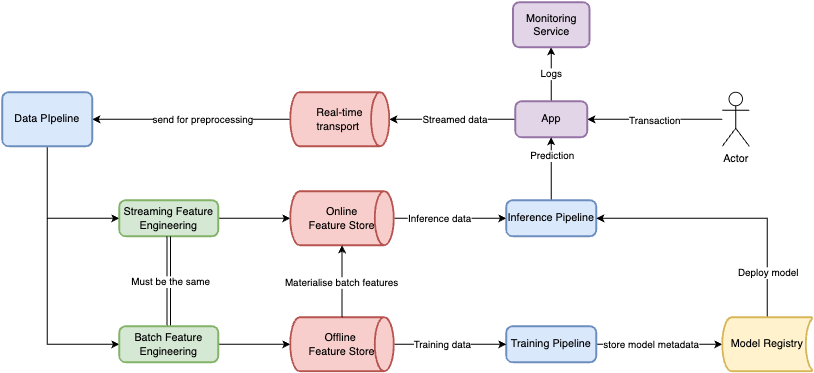

The diagram above was exported from draw.io. Its source (the exported page's mxGraphModel, read from the mxfile embedded in the PNG):
<mxGraphModel dx="971" dy="751" grid="1" gridSize="10" guides="1" tooltips="1" connect="1" arrows="1" fold="1" page="1" pageScale="1" pageWidth="1169" pageHeight="827" background="#ffffff" math="0" shadow="0">
  <root>
    <mxCell id="0" />
    <mxCell id="1" parent="0" />
    <mxCell id="tDP8OjHxEDRKFNsshtx4-4" style="edgeStyle=orthogonalEdgeStyle;rounded=0;orthogonalLoop=1;jettySize=auto;html=1;entryX=1;entryY=0.5;entryDx=0;entryDy=0;" parent="1" source="tDP8OjHxEDRKFNsshtx4-2" target="tDP8OjHxEDRKFNsshtx4-3" edge="1">
      <mxGeometry relative="1" as="geometry" />
    </mxCell>
    <mxCell id="tDP8OjHxEDRKFNsshtx4-5" value="Transaction" style="edgeLabel;html=1;align=center;verticalAlign=middle;resizable=0;points=[];" parent="tDP8OjHxEDRKFNsshtx4-4" vertex="1" connectable="0">
      <mxGeometry x="0.0074" y="1" relative="1" as="geometry">
        <mxPoint as="offset" />
      </mxGeometry>
    </mxCell>
    <mxCell id="tDP8OjHxEDRKFNsshtx4-2" value="Actor" style="shape=umlActor;verticalLabelPosition=bottom;verticalAlign=top;html=1;outlineConnect=0;" parent="1" vertex="1">
      <mxGeometry x="900" y="310" width="30" height="60" as="geometry" />
    </mxCell>
    <mxCell id="tDP8OjHxEDRKFNsshtx4-6" style="edgeStyle=orthogonalEdgeStyle;rounded=0;orthogonalLoop=1;jettySize=auto;html=1;" parent="1" source="tDP8OjHxEDRKFNsshtx4-3" target="tDP8OjHxEDRKFNsshtx4-8" edge="1">
      <mxGeometry relative="1" as="geometry">
        <mxPoint x="610" y="350" as="targetPoint" />
      </mxGeometry>
    </mxCell>
    <mxCell id="tDP8OjHxEDRKFNsshtx4-53" value="Streamed data" style="edgeLabel;html=1;align=center;verticalAlign=middle;resizable=0;points=[];" parent="tDP8OjHxEDRKFNsshtx4-6" vertex="1" connectable="0">
      <mxGeometry x="-0.2432" relative="1" as="geometry">
        <mxPoint x="-15" as="offset" />
      </mxGeometry>
    </mxCell>
    <mxCell id="tDP8OjHxEDRKFNsshtx4-60" value="Logs" style="edgeStyle=orthogonalEdgeStyle;rounded=0;orthogonalLoop=1;jettySize=auto;html=1;" parent="1" source="tDP8OjHxEDRKFNsshtx4-3" target="tDP8OjHxEDRKFNsshtx4-61" edge="1">
      <mxGeometry relative="1" as="geometry">
        <mxPoint x="710" y="240" as="targetPoint" />
      </mxGeometry>
    </mxCell>
    <mxCell id="tDP8OjHxEDRKFNsshtx4-3" value="App" style="rounded=1;whiteSpace=wrap;html=1;absoluteArcSize=1;arcSize=14;strokeWidth=2;fillColor=#e1d5e7;strokeColor=#9673a6;" parent="1" vertex="1">
      <mxGeometry x="670" y="320" width="80" height="40" as="geometry" />
    </mxCell>
    <mxCell id="tDP8OjHxEDRKFNsshtx4-9" style="edgeStyle=orthogonalEdgeStyle;rounded=0;orthogonalLoop=1;jettySize=auto;html=1;" parent="1" source="tDP8OjHxEDRKFNsshtx4-8" target="tDP8OjHxEDRKFNsshtx4-10" edge="1">
      <mxGeometry relative="1" as="geometry">
        <mxPoint x="420" y="350" as="targetPoint" />
      </mxGeometry>
    </mxCell>
    <mxCell id="tDP8OjHxEDRKFNsshtx4-54" value="send for preprocessing" style="edgeLabel;html=1;align=center;verticalAlign=middle;resizable=0;points=[];" parent="tDP8OjHxEDRKFNsshtx4-9" vertex="1" connectable="0">
      <mxGeometry x="0.0963" y="-1" relative="1" as="geometry">
        <mxPoint x="23" y="1" as="offset" />
      </mxGeometry>
    </mxCell>
    <mxCell id="tDP8OjHxEDRKFNsshtx4-8" value="Real-time&lt;div&gt;&lt;span style=&quot;background-color: transparent; color: light-dark(rgb(0, 0, 0), rgb(255, 255, 255));&quot;&gt;transport&amp;nbsp;&lt;/span&gt;&lt;/div&gt;" style="strokeWidth=2;html=1;shape=mxgraph.flowchart.direct_data;whiteSpace=wrap;fillColor=#f8cecc;strokeColor=#b85450;" parent="1" vertex="1">
      <mxGeometry x="420" y="310" width="110" height="60" as="geometry" />
    </mxCell>
    <mxCell id="tDP8OjHxEDRKFNsshtx4-21" style="edgeStyle=orthogonalEdgeStyle;rounded=0;orthogonalLoop=1;jettySize=auto;html=1;entryX=0;entryY=0.5;entryDx=0;entryDy=0;exitX=0.5;exitY=1;exitDx=0;exitDy=0;" parent="1" source="tDP8OjHxEDRKFNsshtx4-10" target="tDP8OjHxEDRKFNsshtx4-14" edge="1">
      <mxGeometry relative="1" as="geometry" />
    </mxCell>
    <mxCell id="tDP8OjHxEDRKFNsshtx4-26" style="edgeStyle=orthogonalEdgeStyle;rounded=0;orthogonalLoop=1;jettySize=auto;html=1;entryX=0;entryY=0.5;entryDx=0;entryDy=0;exitX=0.5;exitY=1;exitDx=0;exitDy=0;" parent="1" source="tDP8OjHxEDRKFNsshtx4-10" target="tDP8OjHxEDRKFNsshtx4-27" edge="1">
      <mxGeometry relative="1" as="geometry" />
    </mxCell>
    <mxCell id="tDP8OjHxEDRKFNsshtx4-10" value="Data PIpeline" style="rounded=1;whiteSpace=wrap;html=1;absoluteArcSize=1;arcSize=14;strokeWidth=2;fillColor=#dae8fc;strokeColor=#6c8ebf;" parent="1" vertex="1">
      <mxGeometry x="100" y="310" width="100" height="60" as="geometry" />
    </mxCell>
    <mxCell id="tDP8OjHxEDRKFNsshtx4-22" style="edgeStyle=orthogonalEdgeStyle;rounded=0;orthogonalLoop=1;jettySize=auto;html=1;entryX=0;entryY=0.5;entryDx=0;entryDy=0;entryPerimeter=0;" parent="1" source="tDP8OjHxEDRKFNsshtx4-14" target="tDP8OjHxEDRKFNsshtx4-37" edge="1">
      <mxGeometry relative="1" as="geometry">
        <mxPoint x="520" y="450.03703703703695" as="targetPoint" />
      </mxGeometry>
    </mxCell>
    <mxCell id="tDP8OjHxEDRKFNsshtx4-14" value="Streaming Feature Engineering" style="rounded=1;whiteSpace=wrap;html=1;absoluteArcSize=1;arcSize=14;strokeWidth=2;fillColor=#d5e8d4;strokeColor=#82b366;" parent="1" vertex="1">
      <mxGeometry x="230" y="430" width="110" height="40" as="geometry" />
    </mxCell>
    <mxCell id="tDP8OjHxEDRKFNsshtx4-23" style="edgeStyle=orthogonalEdgeStyle;rounded=0;orthogonalLoop=1;jettySize=auto;html=1;entryX=0;entryY=0.5;entryDx=0;entryDy=0;" parent="1" source="tDP8OjHxEDRKFNsshtx4-37" target="tDP8OjHxEDRKFNsshtx4-24" edge="1">
      <mxGeometry relative="1" as="geometry">
        <mxPoint x="720" y="450" as="targetPoint" />
        <mxPoint x="620" y="450" as="sourcePoint" />
      </mxGeometry>
    </mxCell>
    <mxCell id="tDP8OjHxEDRKFNsshtx4-57" value="Inference data" style="edgeLabel;html=1;align=center;verticalAlign=middle;resizable=0;points=[];" parent="tDP8OjHxEDRKFNsshtx4-23" vertex="1" connectable="0">
      <mxGeometry x="-0.5147" y="-1" relative="1" as="geometry">
        <mxPoint x="20" y="-1" as="offset" />
      </mxGeometry>
    </mxCell>
    <mxCell id="tDP8OjHxEDRKFNsshtx4-25" style="edgeStyle=orthogonalEdgeStyle;rounded=0;orthogonalLoop=1;jettySize=auto;html=1;entryX=0.5;entryY=1;entryDx=0;entryDy=0;" parent="1" source="tDP8OjHxEDRKFNsshtx4-24" target="tDP8OjHxEDRKFNsshtx4-3" edge="1">
      <mxGeometry relative="1" as="geometry" />
    </mxCell>
    <mxCell id="tDP8OjHxEDRKFNsshtx4-52" value="Prediction" style="edgeLabel;html=1;align=center;verticalAlign=middle;resizable=0;points=[];" parent="tDP8OjHxEDRKFNsshtx4-25" vertex="1" connectable="0">
      <mxGeometry x="-0.0654" y="-1" relative="1" as="geometry">
        <mxPoint x="-1" y="-17" as="offset" />
      </mxGeometry>
    </mxCell>
    <mxCell id="tDP8OjHxEDRKFNsshtx4-24" value="Inference Pipeline" style="rounded=1;whiteSpace=wrap;html=1;absoluteArcSize=1;arcSize=14;strokeWidth=2;fillColor=#dae8fc;strokeColor=#6c8ebf;" parent="1" vertex="1">
      <mxGeometry x="660" y="430" width="100" height="40" as="geometry" />
    </mxCell>
    <mxCell id="tDP8OjHxEDRKFNsshtx4-28" style="edgeStyle=orthogonalEdgeStyle;rounded=0;orthogonalLoop=1;jettySize=auto;html=1;entryX=0;entryY=0.5;entryDx=0;entryDy=0;entryPerimeter=0;" parent="1" source="tDP8OjHxEDRKFNsshtx4-27" target="tDP8OjHxEDRKFNsshtx4-43" edge="1">
      <mxGeometry relative="1" as="geometry">
        <mxPoint x="490" y="530" as="targetPoint" />
      </mxGeometry>
    </mxCell>
    <mxCell id="tDP8OjHxEDRKFNsshtx4-63" style="edgeStyle=orthogonalEdgeStyle;rounded=0;orthogonalLoop=1;jettySize=auto;html=1;shape=link;" parent="1" source="tDP8OjHxEDRKFNsshtx4-27" target="tDP8OjHxEDRKFNsshtx4-14" edge="1">
      <mxGeometry relative="1" as="geometry" />
    </mxCell>
    <mxCell id="tDP8OjHxEDRKFNsshtx4-64" value="Must be the same" style="edgeLabel;html=1;align=center;verticalAlign=middle;resizable=0;points=[];" parent="tDP8OjHxEDRKFNsshtx4-63" vertex="1" connectable="0">
      <mxGeometry x="0.0021" y="-1" relative="1" as="geometry">
        <mxPoint as="offset" />
      </mxGeometry>
    </mxCell>
    <mxCell id="tDP8OjHxEDRKFNsshtx4-27" value="Batch Feature Engineering" style="rounded=1;whiteSpace=wrap;html=1;absoluteArcSize=1;arcSize=14;strokeWidth=2;fillColor=#d5e8d4;strokeColor=#82b366;" parent="1" vertex="1">
      <mxGeometry x="230" y="570" width="110" height="40" as="geometry" />
    </mxCell>
    <mxCell id="tDP8OjHxEDRKFNsshtx4-32" style="edgeStyle=orthogonalEdgeStyle;rounded=0;orthogonalLoop=1;jettySize=auto;html=1;" parent="1" source="tDP8OjHxEDRKFNsshtx4-30" target="tDP8OjHxEDRKFNsshtx4-33" edge="1">
      <mxGeometry relative="1" as="geometry">
        <mxPoint x="820" y="530" as="targetPoint" />
      </mxGeometry>
    </mxCell>
    <mxCell id="tDP8OjHxEDRKFNsshtx4-55" value="store model metadata" style="edgeLabel;html=1;align=center;verticalAlign=middle;resizable=0;points=[];" parent="tDP8OjHxEDRKFNsshtx4-32" vertex="1" connectable="0">
      <mxGeometry x="-0.5175" relative="1" as="geometry">
        <mxPoint x="26" as="offset" />
      </mxGeometry>
    </mxCell>
    <mxCell id="tDP8OjHxEDRKFNsshtx4-30" value="Training Pipeline" style="rounded=1;whiteSpace=wrap;html=1;absoluteArcSize=1;arcSize=14;strokeWidth=2;fillColor=#dae8fc;strokeColor=#6c8ebf;" parent="1" vertex="1">
      <mxGeometry x="660" y="570" width="100" height="40" as="geometry" />
    </mxCell>
    <mxCell id="tDP8OjHxEDRKFNsshtx4-34" style="edgeStyle=orthogonalEdgeStyle;rounded=0;orthogonalLoop=1;jettySize=auto;html=1;entryX=1;entryY=0.5;entryDx=0;entryDy=0;exitX=0.5;exitY=0;exitDx=0;exitDy=0;exitPerimeter=0;" parent="1" source="tDP8OjHxEDRKFNsshtx4-33" target="tDP8OjHxEDRKFNsshtx4-24" edge="1">
      <mxGeometry relative="1" as="geometry" />
    </mxCell>
    <mxCell id="tDP8OjHxEDRKFNsshtx4-51" value="Deploy model" style="edgeLabel;html=1;align=center;verticalAlign=middle;resizable=0;points=[];" parent="tDP8OjHxEDRKFNsshtx4-34" vertex="1" connectable="0">
      <mxGeometry x="-0.5195" y="-1" relative="1" as="geometry">
        <mxPoint x="-1" y="22" as="offset" />
      </mxGeometry>
    </mxCell>
    <mxCell id="tDP8OjHxEDRKFNsshtx4-33" value="Model Registry" style="strokeWidth=2;html=1;shape=mxgraph.flowchart.stored_data;whiteSpace=wrap;fillColor=#fff2cc;strokeColor=#d6b656;" parent="1" vertex="1">
      <mxGeometry x="900" y="560" width="100" height="60" as="geometry" />
    </mxCell>
    <mxCell id="tDP8OjHxEDRKFNsshtx4-37" value="Online&lt;div&gt;Feature Store&lt;/div&gt;" style="strokeWidth=2;html=1;shape=mxgraph.flowchart.direct_data;whiteSpace=wrap;fillColor=#f8cecc;strokeColor=#b85450;" parent="1" vertex="1">
      <mxGeometry x="420" y="420" width="115" height="60" as="geometry" />
    </mxCell>
    <mxCell id="tDP8OjHxEDRKFNsshtx4-44" style="edgeStyle=orthogonalEdgeStyle;rounded=0;orthogonalLoop=1;jettySize=auto;html=1;entryX=0;entryY=0.5;entryDx=0;entryDy=0;" parent="1" source="tDP8OjHxEDRKFNsshtx4-43" target="tDP8OjHxEDRKFNsshtx4-30" edge="1">
      <mxGeometry relative="1" as="geometry" />
    </mxCell>
    <mxCell id="tDP8OjHxEDRKFNsshtx4-56" value="Training data" style="edgeLabel;html=1;align=center;verticalAlign=middle;resizable=0;points=[];" parent="tDP8OjHxEDRKFNsshtx4-44" vertex="1" connectable="0">
      <mxGeometry x="-0.2834" relative="1" as="geometry">
        <mxPoint x="8" as="offset" />
      </mxGeometry>
    </mxCell>
    <mxCell id="tDP8OjHxEDRKFNsshtx4-43" value="Offline&amp;nbsp;&lt;div&gt;Feature Store&lt;/div&gt;" style="strokeWidth=2;html=1;shape=mxgraph.flowchart.direct_data;whiteSpace=wrap;fillColor=#f8cecc;strokeColor=#b85450;" parent="1" vertex="1">
      <mxGeometry x="420" y="560" width="115" height="60" as="geometry" />
    </mxCell>
    <mxCell id="tDP8OjHxEDRKFNsshtx4-48" style="edgeStyle=orthogonalEdgeStyle;rounded=0;orthogonalLoop=1;jettySize=auto;html=1;entryX=0.5;entryY=1;entryDx=0;entryDy=0;entryPerimeter=0;" parent="1" source="tDP8OjHxEDRKFNsshtx4-43" target="tDP8OjHxEDRKFNsshtx4-37" edge="1">
      <mxGeometry relative="1" as="geometry" />
    </mxCell>
    <mxCell id="tDP8OjHxEDRKFNsshtx4-50" value="Materialise batch features" style="edgeLabel;html=1;align=center;verticalAlign=middle;resizable=0;points=[];" parent="tDP8OjHxEDRKFNsshtx4-48" vertex="1" connectable="0">
      <mxGeometry x="-0.0267" y="1" relative="1" as="geometry">
        <mxPoint as="offset" />
      </mxGeometry>
    </mxCell>
    <mxCell id="tDP8OjHxEDRKFNsshtx4-61" value="Monitoring Service" style="rounded=1;whiteSpace=wrap;html=1;absoluteArcSize=1;arcSize=14;strokeWidth=2;fillColor=#e1d5e7;strokeColor=#9673a6;" parent="1" vertex="1">
      <mxGeometry x="667.5" y="210" width="85" height="50" as="geometry" />
    </mxCell>
  </root>
</mxGraphModel>